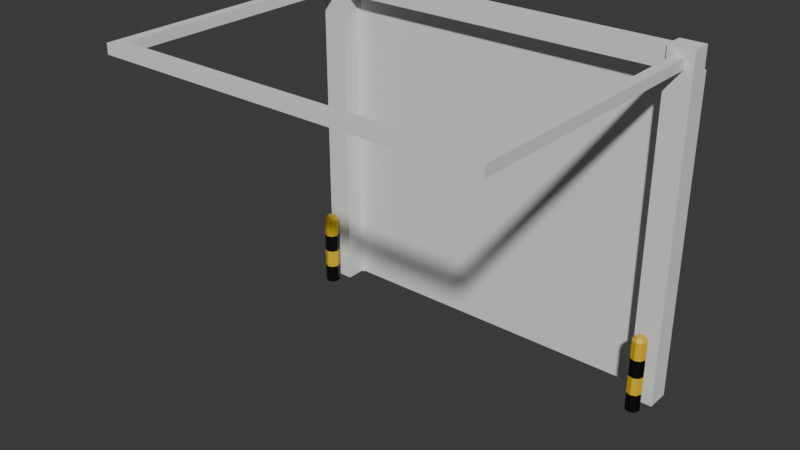 # Source: Blend1.blend  (saved by Blender 4.3.34; exported with 4.5.12 LTS)
import bpy
from mathutils import Matrix  # noqa: F401  (used for matrix-valued properties, if any)

bpy.ops.wm.read_factory_settings(use_empty=True)
scene = bpy.context.scene
scene.name = 'Scene'

# ---- collections
col_collection = bpy.data.collections.new('Collection'); scene.collection.children.link(col_collection)

# ---- materials (node trees are filled in below, after node groups)
mat_yellowmetal = bpy.data.materials.new('YellowMetal')
mat_blackmetal = bpy.data.materials.new('BlackMetal')

# ---- material node trees
mat_yellowmetal.use_nodes = True; mat_yellowmetal.node_tree.nodes.clear()
_N = mat_yellowmetal.node_tree.nodes; _L = mat_yellowmetal.node_tree.links
n0 = _N.new('ShaderNodeBsdfPrincipled'); n0.name = 'Principled BSDF'; n0.location = (10, 300)
n0.inputs[0].default_value = (0.8002, 0.511, 0.01471, 1.0)
n1 = _N.new('ShaderNodeOutputMaterial'); n1.name = 'Material Output'; n1.location = (300, 300)
_L.new(n0.outputs[0], n1.inputs[0])
n1.is_active_output = True
mat_blackmetal.use_nodes = True; mat_blackmetal.node_tree.nodes.clear()
_N = mat_blackmetal.node_tree.nodes; _L = mat_blackmetal.node_tree.links
n0 = _N.new('ShaderNodeBsdfPrincipled'); n0.name = 'Principled BSDF'; n0.location = (10, 300)
n0.inputs[0].default_value = (0.0, 0.0, 0.0, 1.0)
n1 = _N.new('ShaderNodeOutputMaterial'); n1.name = 'Material Output'; n1.location = (300, 300)
_L.new(n0.outputs[0], n1.inputs[0])
n1.is_active_output = True

# ---- world
world_world = bpy.data.worlds.new('World'); scene.world = world_world
world_world.use_nodes = True; world_world.node_tree.nodes.clear()
_N = world_world.node_tree.nodes; _L = world_world.node_tree.links
n0 = _N.new('ShaderNodeOutputWorld'); n0.name = 'World Output'; n0.location = (300, 300)
n1 = _N.new('ShaderNodeBackground'); n1.name = 'Background'; n1.location = (10, 300)
n1.inputs[0].default_value = (0.05088, 0.05088, 0.05088, 1.0)
_L.new(n1.outputs[0], n0.inputs[0])
n0.is_active_output = True
world_world.color = (0.05088, 0.05088, 0.05088)
world_world.sun_shadow_jitter_overblur = 0.0

# ---- meshes
me_plane = bpy.data.meshes.new('Plane')
me_plane.from_pydata([(-5.0, -1.0, 0.0), (-5.0, 8.152, -3.126e-07), (-5.718, -1.0, 0.0), (-5.718, 8.152, -3.126e-07), (-5.0, 8.171, 0.6053), (-5.0, -1.0, 0.68), (-5.718, 8.152, 0.68), (-5.718, -1.0, 0.68), (-5.0, 8.171, 0.1726), (-5.0, -1.0, 0.09792), (-5.718, 8.152, 0.09792), (-5.718, -1.0, 0.09792), (-4.921, 8.138, 0.02875), (-4.921, -0.9832, 0.02875), (-4.921, -0.9832, 0.06917), (-4.921, 8.138, 0.06917), (-4.921, 8.152, -3.126e-07), (-4.921, -1.0, 0.0), (-4.921, -1.0, 0.09792), (-4.921, 8.152, 0.09792), (0.0, 8.138, 0.02875), (0.0, -0.9832, 0.02875), (0.0, -0.9832, 0.06917), (0.0, 8.138, 0.06917), (-5.0, 3.692, -1.555e-07), (-5.718, 3.692, -1.555e-07), (-5.0, 3.692, 0.68), (-5.718, 3.692, 0.68), (-5.718, 3.692, 0.09792), (-5.0, 3.692, 0.09792), (-4.921, 3.692, -1.555e-07), (-4.921, 3.692, 0.09792), (-4.921, 3.691, 0.02875), (-4.921, 3.691, 0.06917), (0.0, 3.691, 0.02875), (0.0, 3.691, 0.06917), (-5.0, 8.725, 0.6053), (-5.718, 8.8, 0.68), (-5.0, 8.725, 0.1726), (-5.718, 8.8, 0.09792), (-5.0, 8.152, 0.09792), (-5.0, 8.152, 0.68), (-5.0, 8.8, 0.09792), (-5.0, 8.8, 0.68), (0.0, 8.171, 0.1726), (0.0, 8.171, 0.6053), (0.0, 8.725, 0.1726), (0.0, 8.725, 0.6053), (-4.921, 8.305, 0.151), (-4.921, 8.305, 0.1914), (0.0, 8.305, 0.151), (0.0, 8.305, 0.1914), (-5.0, 8.312, 0.1061), (-5.0, 8.312, 0.204), (-4.921, 8.312, 0.1061), (-4.921, 8.312, 0.204)], [], [(29, 40, 41, 26), (26, 41, 6, 27), (40, 10, 39, 42), (11, 9, 5, 7), (28, 11, 7, 27), (25, 2, 11, 28), (2, 0, 9, 11), (1, 3, 10, 40), (24, 1, 16, 30), (15, 23, 51, 49), (29, 9, 18, 31), (9, 0, 17, 18), (16, 1, 52, 54), (32, 13, 17, 30), (13, 14, 18, 17), (15, 12, 16, 19), (33, 15, 19, 31), (34, 20, 23, 35), (32, 12, 20, 34), (33, 14, 22, 35), (14, 13, 21, 22), (15, 33, 35, 23), (13, 32, 34, 21), (21, 34, 35, 22), (14, 33, 31, 18), (12, 32, 30, 16), (40, 29, 31, 19), (0, 24, 30, 17), (3, 25, 28, 10), (10, 28, 27, 6), (5, 26, 27, 7), (9, 29, 26, 5), (42, 39, 37, 43), (10, 6, 37, 39), (8, 38, 46, 44), (6, 41, 43, 37), (8, 4, 41, 40), (36, 38, 42, 43), (38, 8, 40, 42), (4, 36, 43, 41), (45, 44, 46, 47), (4, 8, 44, 45), (36, 4, 45, 47), (38, 36, 47, 46), (48, 49, 51, 50), (23, 20, 50, 51), (12, 15, 49, 48), (20, 12, 48, 50), (52, 53, 55, 54), (19, 16, 54, 55), (40, 19, 55, 53), (1, 40, 53, 52)])
_uv = me_plane.uv_layers.new(name='UVMap')
_uv.uv.foreach_set('vector', [0.0, 0.0, 0.0, 0.0, 0.0, 0.0, 0.0, 0.0, 0.0, 0.0, 0.0, 0.0, 0.0, 0.0, 0.0, 0.0, 0.0, 0.0, 0.0, 0.0, 0.0, 0.0, 0.0, 0.0, 0.0, 0.0, 0.0, 0.0, 0.0, 0.0, 0.0, 0.0, 0.0, 0.0, 0.0, 0.0, 0.0, 0.0, 0.0, 0.0, 0.0, 0.0, 0.0, 0.0, 0.0, 0.0, 0.0, 0.0, 0.0, 0.0, 0.0, 0.0, 0.0, 0.0, 0.0, 0.0, 0.0, 0.0, 0.0, 0.0, 0.0, 0.0, 0.0, 0.0, 0.0, 0.0, 0.0, 0.0, 0.0, 0.0, 0.0, 0.0, 0.0, 0.0, 0.0, 0.0, 0.0, 0.0, 0.0, 0.0, 0.0, 0.0, 0.0, 0.0, 0.0, 0.0, 0.0, 0.0, 0.0, 0.0, 0.0, 0.0, 0.0, 0.0, 0.0, 0.0, 0.0, 0.0, 0.0, 0.0, 0.0, 0.0, 0.0, 0.0, 0.0, 0.0, 0.0, 0.0, 0.0, 0.0, 0.0, 0.0, 0.0, 0.0, 0.0, 0.0, 0.0, 0.0, 0.0, 0.0, 0.0, 0.0, 0.0, 0.0, 0.0, 0.0, 0.0, 0.0, 0.0, 0.0, 0.0, 0.0, 0.0, 0.0, 0.0, 0.0, 0.0, 0.0, 0.0, 0.0, 0.0, 0.0, 0.0, 0.0, 0.0, 0.0, 0.0, 0.0, 0.0, 0.0, 0.0, 0.0, 0.0, 0.0, 0.0, 0.0, 0.0, 0.0, 0.0, 0.0, 0.0, 0.0, 0.0, 0.0, 0.0, 0.0, 0.0, 0.0, 0.0, 0.0, 0.0, 0.0, 0.0, 0.0, 0.0, 0.0, 0.0, 0.0, 0.0, 0.0, 0.0, 0.0, 0.0, 0.0, 0.0, 0.0, 0.0, 0.0, 0.0, 0.0, 0.0, 0.0, 0.0, 0.0, 0.0, 0.0, 0.0, 0.0, 0.0, 0.0, 0.0, 0.0, 0.0, 0.0, 0.0, 0.0, 0.0, 0.0, 0.0, 0.0, 0.0, 0.0, 0.0, 0.0, 0.0, 0.0, 0.0, 0.0, 0.0, 0.0, 0.0, 0.0, 0.0, 0.0, 0.0, 0.0, 0.0, 0.0, 0.0, 0.0, 0.0, 0.0, 0.0, 0.0, 0.0, 0.0, 0.0, 0.0, 0.0, 0.0, 0.0, 0.0, 0.0, 0.0, 0.0, 0.0, 0.0, 0.0, 0.0, 0.0, 0.0, 0.0, 0.0, 0.0, 0.0, 0.0, 0.0, 0.0, 0.0, 0.0, 0.0, 0.0, 0.0, 0.0, 0.0, 0.0, 0.0, 0.0, 0.0, 0.0, 0.0, 0.0, 0.0, 0.0, 0.0, 0.0, 0.0, 0.0, 0.0, 0.0, 0.0, 0.0, 0.0, 0.0, 0.0, 0.0, 0.0, 0.0, 0.0, 0.0, 0.0, 0.0, 0.0, 0.0, 0.0, 0.0, 0.0, 0.0, 0.0, 0.0, 0.0, 0.0, 0.0, 0.0, 0.0, 0.0, 0.0, 0.0, 0.0, 0.0, 0.0, 0.0, 0.0, 0.0, 0.0, 0.0, 0.0, 0.0, 0.0, 0.0, 0.0, 0.0, 0.0, 0.0, 0.0, 0.0, 0.0, 0.0, 0.0, 0.0, 0.0, 0.0, 0.0, 0.0, 0.0, 0.0, 0.0, 0.0, 0.0, 0.0, 0.0, 0.0, 0.0, 0.0, 0.0, 0.0, 0.0, 0.0, 0.0, 0.0, 0.0, 0.0, 0.0, 0.0, 0.0, 0.0, 0.0, 0.0, 0.0, 0.0, 0.0, 0.0, 0.0, 0.0, 0.0, 0.0, 0.0, 0.0, 0.0, 0.0, 0.0, 0.0, 0.0, 0.0, 0.0, 0.0, 0.0, 0.0, 0.0, 0.0, 0.0, 0.0, 0.0, 0.0, 0.0, 0.0, 0.0, 0.0, 0.0, 0.0, 0.0, 0.0, 0.0, 0.0, 0.0, 0.0, 0.0, 0.0, 0.0, 0.0, 0.0, 0.0, 0.0, 0.0, 0.0, 0.0, 0.0, 0.0, 0.0, 0.0, 0.0, 0.0, 0.0, 0.0, 0.0, 0.0])
me_plane.update()
me_circle = bpy.data.meshes.new('Circle')
me_circle.from_pydata([(-25.25, -4.028, 0.0), (-25.95, -4.321, 0.0), (-26.25, -5.028, 0.0), (-25.95, -5.735, 0.0), (-25.25, -6.028, 0.0), (-24.54, -5.735, 0.0), (-24.25, -5.028, 0.0), (-24.54, -4.321, 0.0), (-25.25, -4.028, 10.06), (-25.95, -4.321, 10.06), (-26.25, -5.028, 10.06), (-25.95, -5.735, 10.06), (-25.25, -6.028, 10.06), (-24.54, -5.735, 10.06), (-24.25, -5.028, 10.06), (-24.54, -4.321, 10.06), (-25.25, -4.462, 10.58), (-25.65, -4.628, 10.58), (-25.81, -5.028, 10.58), (-25.65, -5.428, 10.58), (-25.25, -5.594, 10.58), (-24.85, -5.428, 10.58), (-24.68, -5.028, 10.58), (-24.85, -4.628, 10.58), (-25.25, -4.028, 2.516), (-25.25, -4.028, 5.031), (-25.25, -4.028, 7.547), (-25.95, -4.321, 7.547), (-25.95, -4.321, 5.031), (-25.95, -4.321, 2.516), (-24.54, -4.321, 2.516), (-24.54, -4.321, 5.031), (-24.54, -4.321, 7.547), (-24.54, -5.735, 2.516), (-24.54, -5.735, 5.031), (-24.54, -5.735, 7.547), (-24.25, -5.028, 7.547), (-24.25, -5.028, 5.031), (-24.25, -5.028, 2.516), (-25.95, -5.735, 2.516), (-25.95, -5.735, 5.031), (-25.95, -5.735, 7.547), (-25.25, -6.028, 7.547), (-25.25, -6.028, 5.031), (-25.25, -6.028, 2.516), (-26.25, -5.028, 7.547), (-26.25, -5.028, 5.031), (-26.25, -5.028, 2.516)], [], [(27, 26, 8, 9), (26, 32, 15, 8), (36, 35, 13, 14), (42, 41, 11, 12), (45, 27, 9, 10), (32, 36, 14, 15), (35, 42, 12, 13), (41, 45, 10, 11), (12, 11, 19, 20), (10, 9, 17, 18), (15, 14, 22, 23), (13, 12, 20, 21), (11, 10, 18, 19), (9, 8, 16, 17), (8, 15, 23, 16), (14, 13, 21, 22), (17, 16, 23, 22, 21, 20, 19, 18), (3, 2, 47, 39), (39, 47, 46, 40), (40, 46, 45, 41), (5, 4, 44, 33), (33, 44, 43, 34), (34, 43, 42, 35), (7, 6, 38, 30), (30, 38, 37, 31), (31, 37, 36, 32), (2, 1, 29, 47), (47, 29, 28, 46), (46, 28, 27, 45), (4, 3, 39, 44), (44, 39, 40, 43), (43, 40, 41, 42), (6, 5, 33, 38), (38, 33, 34, 37), (37, 34, 35, 36), (0, 7, 30, 24), (24, 30, 31, 25), (25, 31, 32, 26), (1, 0, 24, 29), (29, 24, 25, 28), (28, 25, 26, 27)])
me_circle.polygons.foreach_set('material_index', [0, 0, 0, 0, 0, 0, 0, 0, 0, 0, 0, 0, 0, 0, 0, 0, 0, 1, 0, 1, 1, 0, 1, 1, 0, 1, 1, 0, 1, 1, 0, 1, 1, 0, 1, 1, 0, 1, 1, 0, 1])
_uv = me_circle.uv_layers.new(name='UVMap')
_uv.uv.foreach_set('vector', [0.0, 0.0, 0.0, 0.0, 0.0, 0.0, 0.0, 0.0, 0.0, 0.0, 0.0, 0.0, 0.0, 0.0, 0.0, 0.0, 0.0, 0.0, 0.0, 0.0, 0.0, 0.0, 0.0, 0.0, 0.0, 0.0, 0.0, 0.0, 0.0, 0.0, 0.0, 0.0, 0.0, 0.0, 0.0, 0.0, 0.0, 0.0, 0.0, 0.0, 0.0, 0.0, 0.0, 0.0, 0.0, 0.0, 0.0, 0.0, 0.0, 0.0, 0.0, 0.0, 0.0, 0.0, 0.0, 0.0, 0.0, 0.0, 0.0, 0.0, 0.0, 0.0, 0.0, 0.0, 0.0, 0.0, 0.0, 0.0, 0.0, 0.0, 0.0, 0.0, 0.0, 0.0, 0.0, 0.0, 0.0, 0.0, 0.0, 0.0, 0.0, 0.0, 0.0, 0.0, 0.0, 0.0, 0.0, 0.0, 0.0, 0.0, 0.0, 0.0, 0.0, 0.0, 0.0, 0.0, 0.0, 0.0, 0.0, 0.0, 0.0, 0.0, 0.0, 0.0, 0.0, 0.0, 0.0, 0.0, 0.0, 0.0, 0.0, 0.0, 0.0, 0.0, 0.0, 0.0, 0.0, 0.0, 0.0, 0.0, 0.0, 0.0, 0.0, 0.0, 0.0, 0.0, 0.0, 0.0, 0.0, 0.0, 0.0, 0.0, 0.0, 0.0, 0.0, 0.0, 0.0, 0.0, 0.0, 0.0, 0.0, 0.0, 0.0, 0.0, 0.0, 0.0, 0.0, 0.0, 0.0, 0.0, 0.0, 0.0, 0.0, 0.0, 0.0, 0.0, 0.0, 0.0, 0.0, 0.0, 0.0, 0.0, 0.0, 0.0, 0.0, 0.0, 0.0, 0.0, 0.0, 0.0, 0.0, 0.0, 0.0, 0.0, 0.0, 0.0, 0.0, 0.0, 0.0, 0.0, 0.0, 0.0, 0.0, 0.0, 0.0, 0.0, 0.0, 0.0, 0.0, 0.0, 0.0, 0.0, 0.0, 0.0, 0.0, 0.0, 0.0, 0.0, 0.0, 0.0, 0.0, 0.0, 0.0, 0.0, 0.0, 0.0, 0.0, 0.0, 0.0, 0.0, 0.0, 0.0, 0.0, 0.0, 0.0, 0.0, 0.0, 0.0, 0.0, 0.0, 0.0, 0.0, 0.0, 0.0, 0.0, 0.0, 0.0, 0.0, 0.0, 0.0, 0.0, 0.0, 0.0, 0.0, 0.0, 0.0, 0.0, 0.0, 0.0, 0.0, 0.0, 0.0, 0.0, 0.0, 0.0, 0.0, 0.0, 0.0, 0.0, 0.0, 0.0, 0.0, 0.0, 0.0, 0.0, 0.0, 0.0, 0.0, 0.0, 0.0, 0.0, 0.0, 0.0, 0.0, 0.0, 0.0, 0.0, 0.0, 0.0, 0.0, 0.0, 0.0, 0.0, 0.0, 0.0, 0.0, 0.0, 0.0, 0.0, 0.0, 0.0, 0.0, 0.0, 0.0, 0.0, 0.0, 0.0, 0.0, 0.0, 0.0, 0.0, 0.0, 0.0, 0.0, 0.0, 0.0, 0.0, 0.0, 0.0, 0.0, 0.0, 0.0, 0.0, 0.0, 0.0, 0.0, 0.0, 0.0, 0.0, 0.0, 0.0, 0.0, 0.0, 0.0, 0.0, 0.0, 0.0, 0.0, 0.0, 0.0, 0.0, 0.0, 0.0, 0.0, 0.0, 0.0, 0.0, 0.0, 0.0, 0.0, 0.0, 0.0, 0.0, 0.0, 0.0, 0.0])
me_circle.materials.append(mat_yellowmetal)
me_circle.materials.append(mat_blackmetal)
me_circle.update()
me_plane_001 = bpy.data.meshes.new('Plane.001')
me_plane_001.from_pydata([(-13.84, 23.43, 1.599), (-13.1, 23.43, 1.599), (-13.84, 24.16, 1.599), (-13.1, 24.16, 1.599), (-13.84, 23.43, 21.18), (-13.1, 23.43, 21.18), (-13.84, 24.16, 21.18), (-13.1, 24.16, 21.18), (-13.84, 24.16, 20.32), (-13.1, 24.16, 20.32), (-13.1, 23.43, 20.32), (-13.84, 23.43, 20.32), (0.0, 23.43, 21.18), (0.0, 24.16, 21.18), (0.0, 23.43, 20.32), (0.0, 24.16, 20.32)], [], [(0, 2, 3, 1), (4, 5, 7, 6), (9, 8, 6, 7), (11, 10, 5, 4), (5, 10, 14, 12), (8, 11, 4, 6), (2, 0, 11, 8), (1, 3, 9, 10), (0, 1, 10, 11), (3, 2, 8, 9), (14, 15, 13, 12), (7, 5, 12, 13), (10, 9, 15, 14), (9, 7, 13, 15)])
_uv = me_plane_001.uv_layers.new(name='UVMap')
_uv.uv.foreach_set('vector', [0.0, 0.0, 0.0, 1.0, 1.0, 1.0, 1.0, 0.0, 0.0, 0.0, 1.0, 0.0, 1.0, 1.0, 0.0, 1.0, 1.0, 1.0, 0.0, 1.0, 0.0, 1.0, 1.0, 1.0, 0.0, 0.0, 1.0, 0.0, 1.0, 0.0, 0.0, 0.0, 1.0, 0.0, 1.0, 0.0, 1.0, 0.0, 1.0, 0.0, 0.0, 1.0, 0.0, 0.0, 0.0, 0.0, 0.0, 1.0, 0.0, 1.0, 0.0, 0.0, 0.0, 0.0, 0.0, 1.0, 1.0, 0.0, 1.0, 1.0, 1.0, 1.0, 1.0, 0.0, 0.0, 0.0, 1.0, 0.0, 1.0, 0.0, 0.0, 0.0, 1.0, 1.0, 0.0, 1.0, 0.0, 1.0, 1.0, 1.0, 1.0, 0.0, 1.0, 1.0, 1.0, 1.0, 1.0, 0.0, 1.0, 1.0, 1.0, 0.0, 1.0, 0.0, 1.0, 1.0, 1.0, 0.0, 1.0, 1.0, 1.0, 1.0, 1.0, 0.0, 1.0, 1.0, 1.0, 1.0, 1.0, 1.0, 1.0, 1.0])
me_plane_001.update()

# ---- objects
ob_plane = bpy.data.objects.new('Plane', me_plane)
ob_circle = bpy.data.objects.new('Circle', me_circle)
ob_plane_001 = bpy.data.objects.new('Plane.001', me_plane_001)

# ---- transforms, parenting, visibility, modifiers, constraints
ob_plane.location = (0.0, 0.0, 0.9978)
ob_plane.rotation_euler = (1.571, -0.0, 0.0)
_m = ob_plane.modifiers.new('Mirror', 'MIRROR')
_m.use_clip = True
ob_circle.location = (-4.768e-07, 0.0, 0.0)
ob_circle.scale = (0.2124, 0.2124, 0.2124)
_m = ob_circle.modifiers.new('Mirror', 'MIRROR')
ob_plane_001.location = (4.768e-07, 0.0, -9.537e-07)
ob_plane_001.rotation_euler = (1.571, -0.0, 0.0)
ob_plane_001.scale = (0.3959, 0.3959, 0.3959)
_m = ob_plane_001.modifiers.new('Mirror', 'MIRROR')
_m.use_clip = True

# ---- collection membership
col_collection.objects.link(ob_plane)
col_collection.objects.link(ob_circle)
col_collection.objects.link(ob_plane_001)

# ---- scene / render settings (as saved in the file)
scene.frame_start = 1; scene.frame_end = 250; scene.frame_set(1)
scene.render.engine = 'BLENDER_EEVEE_NEXT'
bpy.context.view_layer.update()

# ---- added for rendering (the .blend has no active camera and no usable light): camera, sun
cam_auto = bpy.data.cameras.new('AutoCamera')
cam_auto.lens = 50.0
cam_auto.sensor_width = 36.0
cam_auto.clip_end = 1000.0
ob_auto_camera = bpy.data.objects.new('AutoCamera', cam_auto)
scene.collection.objects.link(ob_auto_camera)
ob_auto_camera.location = (15.949, -23.3319, 17.6568)
ob_auto_camera.rotation_euler = (1.09748, -7.21219e-08, 0.694738)
scene.camera = ob_auto_camera
light_auto_sun = bpy.data.lights.new('AutoSun', 'SUN')
light_auto_sun.energy = 3.0
light_auto_sun.angle = 0.0523599
ob_auto_sun = bpy.data.objects.new('AutoSun', light_auto_sun)
scene.collection.objects.link(ob_auto_sun)
ob_auto_sun.rotation_euler = (0.872665, 0.174533, 0.523599)
bpy.context.view_layer.update()
